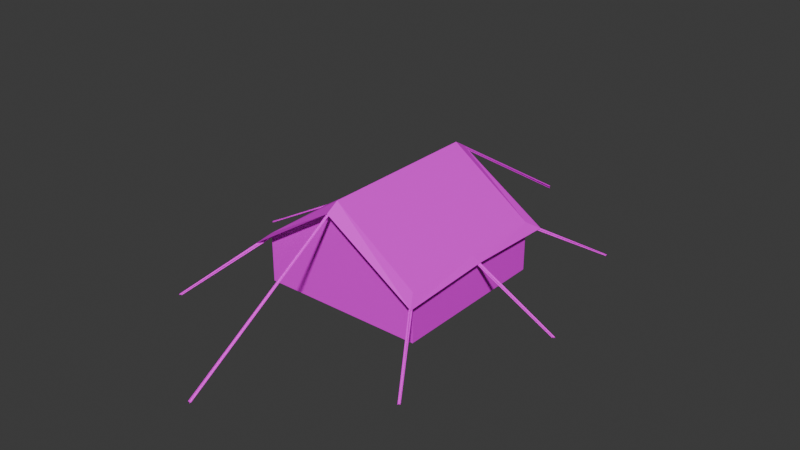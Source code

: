 # Source: Tent02GA.blend  (saved by Blender 4.2.66; exported with 4.5.12 LTS)
import bpy
from mathutils import Matrix  # noqa: F401  (used for matrix-valued properties, if any)

bpy.ops.wm.read_factory_settings(use_empty=True)
scene = bpy.context.scene
scene.name = 'Scene'

# ---- collections
col_collection = bpy.data.collections.new('Collection'); scene.collection.children.link(col_collection)

# ---- images (referenced by path relative to the original .blend; pixels are not part of the script)
import os
ASSET_DIR = os.environ.get("B2B_ASSET_DIR", "")  # directory of the original .blend (textures are referenced by path, not embedded)
HERE = os.path.dirname(os.path.abspath(__file__))  # packed textures are extracted next to this script under _unpacked/

def load_image(name, relpath, width, height, colorspace="sRGB"):
    """Load a texture the original file referenced (path relative to the .blend, or extracted next to this script)."""
    p = next((c for c in (os.path.join(HERE, relpath), os.path.join(ASSET_DIR, relpath)) if relpath and os.path.exists(c)), "")
    if p:
        img = bpy.data.images.load(p, check_existing=True)
        img.name = name
    else:  # same state as the original file: an image datablock whose file is absent (Cycles renders it pink)
        img = bpy.data.images.new(name, width, height)
        img.source = "FILE"
        img.filepath = "//" + (relpath or name)
    img.colorspace_settings.name = colorspace
    return img
img_tarp01g_a_jpg = load_image('Tarp01G_a.jpg', 'Tarp01G_a.jpg', 1024, 1024, 'sRGB')

# ---- materials (node trees are filled in below, after node groups)
mat_tarp = bpy.data.materials.new('Tarp')
mat_tarp.alpha_threshold = 0.0
mat_tarp.use_transparent_shadow = False
mat_tarp.roughness = 0.5
mat_tarp.line_color = (0.0, 0.0, 0.0, 1.0)
mat_rope = bpy.data.materials.new('Rope')
mat_rope.use_transparent_shadow = False

# ---- material node trees
mat_tarp.use_nodes = True; mat_tarp.node_tree.nodes.clear()
_N = mat_tarp.node_tree.nodes; _L = mat_tarp.node_tree.links
n0 = _N.new('ShaderNodeOutputMaterial'); n0.name = 'Material Output'; n0.location = (300, 300)
n1 = _N.new('ShaderNodeBsdfPrincipled'); n1.name = 'Principled BSDF'; n1.location = (10, 300)
n1.inputs[3].default_value = 1.45
n1.inputs[13].default_value = 0.25
n2 = _N.new('ShaderNodeTexImage'); n2.name = 'Image Texture'; n2.location = (-280, 280)
n2.image = img_tarp01g_a_jpg
n2.interpolation = 'Closest'
_L.new(n1.outputs[0], n0.inputs[0])
_L.new(n2.outputs[0], n1.inputs[0])
n0.is_active_output = True
mat_rope.use_nodes = True; mat_rope.node_tree.nodes.clear()
_N = mat_rope.node_tree.nodes; _L = mat_rope.node_tree.links
n0 = _N.new('ShaderNodeBsdfPrincipled'); n0.name = 'Principled BSDF'; n0.location = (10, 300)
n0.inputs[13].default_value = 0.0
n1 = _N.new('ShaderNodeOutputMaterial'); n1.name = 'Material Output'; n1.location = (300, 300)
n2 = _N.new('ShaderNodeTexImage'); n2.name = 'Image Texture'; n2.location = (-280, 280)
n2.image = img_tarp01g_a_jpg
n2.interpolation = 'Closest'
_L.new(n0.outputs[0], n1.inputs[0])
_L.new(n2.outputs[0], n0.inputs[0])
n1.is_active_output = True

# ---- world
world_world = bpy.data.worlds.new('World'); scene.world = world_world
world_world.use_nodes = True; world_world.node_tree.nodes.clear()
_N = world_world.node_tree.nodes; _L = world_world.node_tree.links
n0 = _N.new('ShaderNodeOutputWorld'); n0.name = 'World Output'; n0.location = (300, 300)
n1 = _N.new('ShaderNodeBackground'); n1.name = 'Background'; n1.location = (10, 300)
n1.inputs[0].default_value = (0.05088, 0.05088, 0.05088, 1.0)
_L.new(n1.outputs[0], n0.inputs[0])
n0.is_active_output = True
world_world.color = (0.05088, 0.05088, 0.05088)
world_world.use_sun_shadow = False
world_world.sun_shadow_jitter_overblur = 0.0

# ---- meshes
me_cube = bpy.data.meshes.new('Cube')
me_cube.from_pydata([(-2.25, -2.25, -0.951), (-2.25, 2.25, -0.951), (-2.25, 2.25, 0.4037), (2.25, -2.25, -0.951), (2.25, -2.25, 0.4037), (2.25, 2.25, -0.951), (2.25, 2.25, 0.4037), (-2.384e-07, 2.25, -0.951), (-2.384e-07, 2.25, 1.992), (-2.384e-07, -2.25, -0.951), (-2.384e-07, -2.25, 1.992), (-2.384e-07, 2.599, 1.78), (-2.384e-07, -2.599, 1.78), (-0.045, -6.978, -0.996), (0.045, -6.978, -0.996), (-0.045, -2.25, 1.947), (0.045, -2.25, 1.947), (-2.356e-07, -6.978, -0.951), (-2.356e-07, -6.978, -1.041), (-0.045, -2.25, 1.902), (-2.24, -2.234, 0.3201), (-2.24, 2.234, 0.3201), (2.24, -2.234, 0.3201), (2.24, 2.234, 0.3201), (-2.384e-07, 2.234, 1.815), (-2.384e-07, -2.234, 1.861), (3.507, -4.292, -0.9343), (3.524, -4.204, -0.9343), (2.207, -2.278, 0.3587), (2.283, -2.23, 0.3587), (3.556, -4.258, -0.9343), (3.475, -4.238, -0.9343), (2.245, -2.254, 0.4037), (2.207, -2.278, 0.3137), (3.564, 4.258, -0.9343), (3.477, 4.236, -0.9343), (2.288, 2.229, 0.3587), (2.212, 2.277, 0.3587), (3.512, 4.288, -0.9343), (3.528, 4.206, -0.9343), (2.25, 2.253, 0.4037), (2.288, 2.229, 0.3137), (-3.504, -4.292, -0.9343), (-3.521, -4.204, -0.9343), (-2.204, -2.278, 0.3587), (-2.28, -2.23, 0.3587), (-3.553, -4.258, -0.9343), (-3.472, -4.238, -0.9343), (-2.242, -2.254, 0.4037), (-2.204, -2.278, 0.3137), (-3.561, 4.258, -0.9343), (-3.474, 4.236, -0.9343), (-2.285, 2.229, 0.3587), (-2.209, 2.277, 0.3587), (-3.509, 4.288, -0.9343), (-3.526, 4.206, -0.9343), (-2.247, 2.253, 0.4037), (-2.285, 2.229, 0.3137), (0.045, 6.978, -0.996), (-0.045, 6.978, -0.996), (0.045, 2.25, 1.947), (-0.045, 2.25, 1.947), (-4.451e-07, 6.978, -0.951), (-4.451e-07, 6.978, -1.041), (0.045, 2.25, 1.902), (4.647, -0.02519, -0.9343), (4.582, 0.03644, -0.9343), (2.25, -0.03938, 0.3587), (2.25, 0.05063, 0.3587), (4.644, 0.03444, -0.9343), (4.584, -0.02319, -0.9343), (2.25, 0.005625, 0.4037), (2.25, -0.03938, 0.3137), (-2.25, -2.25, 0.4037), (-2.475, -2.599, 0.1742), (-2.475, 2.599, 0.1742), (2.475, -2.599, 0.1742), (2.475, 2.599, 0.1742), (2.24, -2.234, 0.2982), (2.25, 2.384e-07, 0.4037), (2.475, 2.384e-07, 0.2788), (2.24, 2.384e-07, 0.3201), (-2.25, 2.384e-07, 0.4037), (-2.475, 2.384e-07, 0.2788), (-2.24, 2.384e-07, 0.3201), (-4.647, 0.03644, -0.9343), (-4.582, -0.02519, -0.9343), (-2.25, 0.05063, 0.3587), (-2.25, -0.03938, 0.3587), (-4.644, -0.02319, -0.9343), (-4.584, 0.03444, -0.9343), (-2.25, 0.005625, 0.4037), (-2.25, 0.05063, 0.3137)], [], [(0, 73, 2, 1), (7, 8, 6, 5), (5, 6, 4, 3), (9, 10, 73, 0), (10, 4, 76, 12), (8, 2, 73, 10), (6, 8, 10, 4), (1, 5, 3, 0), (3, 4, 10, 9), (1, 2, 8, 7), (8, 2, 75, 11), (73, 10, 12, 74), (6, 8, 11, 77), (13, 14, 16, 15), (17, 18, 19, 10), (77, 11, 24, 23), (11, 75, 21, 24), (12, 76, 22, 25), (74, 12, 25, 20), (26, 27, 29, 28), (30, 31, 33, 32), (34, 35, 37, 36), (38, 39, 41, 40), (42, 43, 45, 44), (46, 47, 49, 48), (50, 51, 53, 52), (54, 55, 57, 56), (58, 59, 61, 60), (62, 63, 64, 8), (65, 66, 68, 67), (69, 70, 72, 71), (82, 2, 75, 83), (79, 4, 76, 80), (80, 76, 78, 81), (83, 75, 21, 84), (77, 80, 81, 23), (6, 79, 80, 77), (74, 83, 84, 20), (73, 82, 83, 74), (85, 86, 88, 87), (89, 90, 92, 91)])
me_cube.polygons.foreach_set('material_index', [0, 0, 0, 0, 0, 0, 0, 0, 0, 0, 0, 0, 0, 1, 1, 0, 0, 0, 0, 1, 1, 1, 1, 1, 1, 1, 1, 1, 1, 1, 1, 0, 0, 0, 0, 0, 0, 0, 0, 1, 1])
_uv = me_cube.uv_layers.new(name='UVMap')
_uv.uv.foreach_set('vector', [0.75, 0.1797, 0.75, 0.3281, 0.25, 0.3281, 0.25, 0.1797, 0.007812, 0.625, 0.007812, 0.9531, 0.25, 0.7734, 0.25, 0.625, 0.75, 0.1797, 0.75, 0.3281, 0.25, 0.3281, 0.25, 0.1797, 1.0, 0.1797, 1.0, 0.5078, 0.75, 0.3281, 0.75, 0.1797, 0.1328, 0.5078, 0.07812, 0.9375, 0.01562, 0.9844, 0.07031, 0.5078, 0.7734, 0.5078, 0.8359, 0.07031, 0.07812, 0.07031, 0.1328, 0.5078, 0.8359, 0.9453, 0.7734, 0.5078, 0.1328, 0.5078, 0.07812, 0.9375, 9.995e-05, 0.0001001, 0.9999, 9.986e-05, 0.9999, 0.9999, 0.0001001, 0.9999, 0.25, 0.1797, 0.25, 0.3281, 0.0, 0.5078, 0.0, 0.1797, 0.25, 0.1797, 0.25, 0.3281, 0.007812, 0.5078, 0.007812, 0.1797, 0.7734, 0.5078, 0.8359, 0.07031, 0.8984, 0.02344, 0.8438, 0.5078, 0.07812, 0.07031, 0.1328, 0.5078, 0.07031, 0.5078, 0.01562, 0.02344, 0.8359, 0.9453, 0.7734, 0.5078, 0.8438, 0.5078, 0.8984, 0.9844, 0.007812, 0.0, -0.007812, 0.0, -0.007812, 1.0, 0.007812, 1.0, 0.007812, 1.0, -0.007812, 1.0, -0.007812, 0.0, 0.007812, 0.0, 0.9922, 0.4766, 0.5, 0.4453, 0.5, 0.3828, 0.9453, 0.4062, 0.5, 0.4453, 0.007812, 0.4766, 0.04688, 0.4062, 0.5, 0.3828, 0.4922, 0.3203, 0.007812, 0.3828, 0.04688, 0.3203, 0.4922, 0.2578, 0.9844, 0.3828, 0.4922, 0.3203, 0.4922, 0.2578, 0.9453, 0.3203, 0.007812, 0.0, -0.007812, 0.0, -0.007812, 1.0, 0.007812, 1.0, 0.007812, 1.0, -0.007812, 1.0, -0.007812, 0.0, 0.007812, 0.0, 0.007812, 0.0, -0.007812, 0.0, -0.007812, 1.0, 0.007812, 1.0, 0.007812, 1.0, -0.007812, 1.0, -0.007812, 0.0, 0.007812, 0.0, 0.007812, 0.0, -0.007812, 0.0, -0.007812, 1.0, 0.007812, 1.0, 0.007812, 1.0, -0.007812, 1.0, -0.007812, 0.0, 0.007812, 0.0, 0.007812, 0.0, -0.007812, 0.0, -0.007812, 1.0, 0.007812, 1.0, 0.007812, 1.0, -0.007812, 1.0, -0.007812, 0.0, 0.007812, 0.0, 0.007812, 0.0, -0.007812, 0.0, -0.007812, 1.0, 0.007812, 1.0, 0.007812, 1.0, -0.007812, 1.0, -0.007812, 0.0, 0.007812, 0.0, 0.007812, 0.0, -0.007812, 0.0, -0.007812, 1.0, 0.007812, 1.0, 0.007812, 1.0, -0.007812, 1.0, -0.007812, 0.0, 0.007812, 0.0, 0.4531, 0.07031, 0.07812, 0.07031, 0.007812, 0.01562, 0.4531, 0.02344, 0.4609, 0.9375, 0.8359, 0.9375, 0.8984, 0.9922, 0.4609, 0.9766, 0.4375, 0.2578, 0.007812, 0.2578, 0.07031, 0.2109, 0.4375, 0.2109, 0.4375, 0.1719, 0.875, 0.1641, 0.8125, 0.2109, 0.4375, 0.2109, 0.875, 0.2578, 0.4375, 0.2578, 0.4375, 0.2109, 0.8125, 0.2109, 0.08594, 0.9375, 0.4609, 0.9375, 0.4609, 0.9766, 0.02344, 0.9922, 0.007812, 0.1641, 0.4375, 0.1719, 0.4375, 0.2109, 0.07031, 0.2109, 0.8281, 0.07031, 0.4531, 0.07031, 0.4531, 0.02344, 0.8906, 0.01562, 0.007812, 0.0, -0.007812, 0.0, -0.007812, 1.0, 0.007812, 1.0, 0.007812, 1.0, -0.007812, 1.0, -0.007812, 0.0, 0.007812, 0.0])
me_cube.materials.append(mat_tarp)
me_cube.materials.append(mat_rope)
me_cube.update()

# ---- objects
ob_tent02ga = bpy.data.objects.new('Tent02GA', me_cube)

# ---- transforms, parenting, visibility, modifiers, constraints
ob_tent02ga.location = (0.0, 0.0, 0.0)

# ---- collection membership
col_collection.objects.link(ob_tent02ga)

# ---- scene / render settings (as saved in the file)
scene.frame_start = 1; scene.frame_end = 250; scene.frame_set(1)
scene.render.engine = 'BLENDER_EEVEE_NEXT'
scene.cycles.sampling_pattern = 'TABULATED_SOBOL'
scene.eevee.ray_tracing_options.trace_max_roughness = 0.0
bpy.context.view_layer.update()

# ---- added for rendering (the .blend has no active camera and no usable light): camera, sun
cam_auto = bpy.data.cameras.new('AutoCamera')
cam_auto.lens = 50.0
cam_auto.sensor_width = 36.0
cam_auto.clip_end = 1000.0
ob_auto_camera = bpy.data.objects.new('AutoCamera', cam_auto)
scene.collection.objects.link(ob_auto_camera)
ob_auto_camera.location = (15.7656, -18.9187, 13.088)
ob_auto_camera.rotation_euler = (1.09748, -7.21219e-08, 0.694738)
scene.camera = ob_auto_camera
light_auto_sun = bpy.data.lights.new('AutoSun', 'SUN')
light_auto_sun.energy = 3.0
light_auto_sun.angle = 0.0523599
ob_auto_sun = bpy.data.objects.new('AutoSun', light_auto_sun)
scene.collection.objects.link(ob_auto_sun)
ob_auto_sun.rotation_euler = (0.872665, 0.174533, 0.523599)
bpy.context.view_layer.update()

